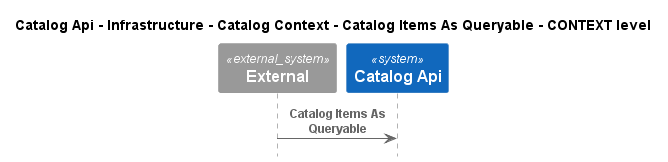

The diagram above was rendered by PlantUML. Its source (embedded in the PNG):
@startuml
!pragma layout smetana
!include ..\..\..\..\..\..\..\..\.c4s\C4_Sequence.puml

title Catalog Api - Infrastructure - Catalog Context - Catalog Items As Queryable - CONTEXT level

System_Ext(C4InterFlow.SoftwareSystems.ExternalSystem, "External", "")
System(dotnet.eShop.Architecture.SoftwareSystems.CatalogApi, "Catalog Api", "")

Rel(C4InterFlow.SoftwareSystems.ExternalSystem, dotnet.eShop.Architecture.SoftwareSystems.CatalogApi, "Catalog Items As Queryable")


@enduml